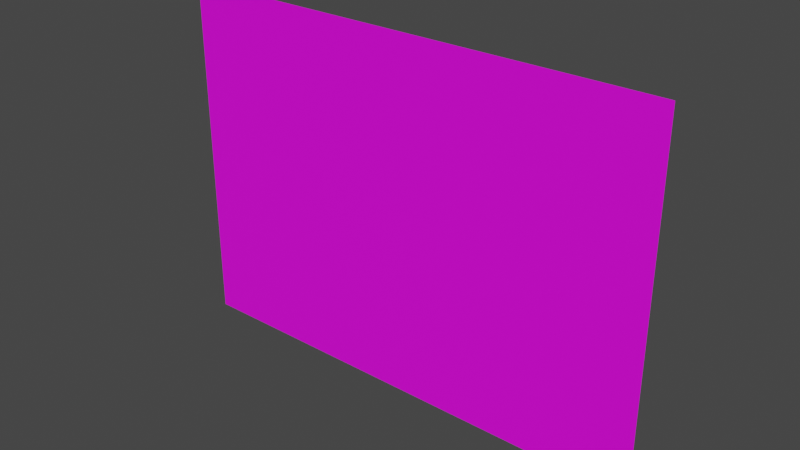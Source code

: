 # Source: Door.blend  (saved by Blender 2.81.16; exported with 4.5.12 LTS)
import bpy
from mathutils import Matrix  # noqa: F401  (used for matrix-valued properties, if any)

bpy.ops.wm.read_factory_settings(use_empty=True)
scene = bpy.context.scene
scene.name = 'Scene'

# ---- collections
col_collection = bpy.data.collections.new('Collection'); scene.collection.children.link(col_collection)

# ---- images (referenced by path relative to the original .blend; pixels are not part of the script)
import os
ASSET_DIR = os.environ.get("B2B_ASSET_DIR", "")  # directory of the original .blend (textures are referenced by path, not embedded)
HERE = os.path.dirname(os.path.abspath(__file__))  # packed textures are extracted next to this script under _unpacked/

def load_image(name, relpath, width, height, colorspace="sRGB"):
    """Load a texture the original file referenced (path relative to the .blend, or extracted next to this script)."""
    p = next((c for c in (os.path.join(HERE, relpath), os.path.join(ASSET_DIR, relpath)) if relpath and os.path.exists(c)), "")
    if p:
        img = bpy.data.images.load(p, check_existing=True)
        img.name = name
    else:  # same state as the original file: an image datablock whose file is absent (Cycles renders it pink)
        img = bpy.data.images.new(name, width, height)
        img.source = "FILE"
        img.filepath = "//" + (relpath or name)
    img.colorspace_settings.name = colorspace
    return img
img_garage_door_jpg = load_image('Garage Door.jpg', 'Garage Door.jpg', 1024, 1024, 'sRGB')

# ---- materials (node trees are filled in below, after node groups)
mat_material_001 = bpy.data.materials.new('Material.001')
mat_material_001.use_transparent_shadow = False

# ---- material node trees
mat_material_001.use_nodes = True; mat_material_001.node_tree.nodes.clear()
_N = mat_material_001.node_tree.nodes; _L = mat_material_001.node_tree.links
n0 = _N.new('ShaderNodeOutputMaterial'); n0.name = 'Material Output'; n0.location = (300, 300)
n1 = _N.new('ShaderNodeBsdfPrincipled'); n1.name = 'Principled BSDF'; n1.location = (10, 300)
n1.distribution = 'GGX'
n1.subsurface_method = 'BURLEY'
n1.inputs[3].default_value = 1.45
n1.inputs[27].default_value = (0.0, 0.0, 0.0, 1.0)
n1.inputs[28].default_value = 1.0
n2 = _N.new('ShaderNodeTexImage'); n2.name = 'Image Texture'; n2.location = (-280, 280)
n2.image = img_garage_door_jpg
_L.new(n1.outputs[0], n0.inputs[0])
_L.new(n2.outputs[0], n1.inputs[0])
n0.is_active_output = True

# ---- world
world_world = bpy.data.worlds.new('World'); scene.world = world_world
world_world.use_nodes = True; world_world.node_tree.nodes.clear()
_N = world_world.node_tree.nodes; _L = world_world.node_tree.links
n0 = _N.new('ShaderNodeOutputWorld'); n0.name = 'World Output'; n0.location = (300, 300)
n1 = _N.new('ShaderNodeBackground'); n1.name = 'Background'; n1.location = (10, 300)
n1.inputs[0].default_value = (0.05088, 0.05088, 0.05088, 1.0)
_L.new(n1.outputs[0], n0.inputs[0])
n0.is_active_output = True
world_world.color = (0.05088, 0.05088, 0.05088)
world_world.use_sun_shadow = False
world_world.sun_shadow_jitter_overblur = 0.0

# ---- meshes
me_plane = bpy.data.meshes.new('Plane')
me_plane.from_pydata([(-1.0, -1.961, 5.849e-08), (1.0, -1.961, 5.849e-08), (-1.0, 0.03898, 5.849e-08), (1.0, 0.03898, 5.849e-08)], [], [(0, 1, 3, 2)])
_uv = me_plane.uv_layers.new(name='UVMap')
_uv.uv.foreach_set('vector', [0.0, 0.0, 1.0, 0.0, 1.0, 1.0, 0.0, 1.0])
me_plane.materials.append(mat_material_001)
me_plane.use_remesh_fix_poles = True
me_plane.use_remesh_preserve_attributes = False
me_plane.use_mirror_vertex_groups = False
me_plane.update()

# ---- objects
ob_plane = bpy.data.objects.new('Plane', me_plane)

# ---- transforms, parenting, visibility, modifiers, constraints
ob_plane.location = (0.0, 0.0, 0.0)
ob_plane.rotation_euler = (1.571, -0.0, 0.0)
ob_plane.scale = (-3.375, -2.424, -1.741)
ob_plane.lineart.crease_threshold = 0.0

# ---- collection membership
col_collection.objects.link(ob_plane)

# ---- scene / render settings (as saved in the file)
scene.frame_start = 1; scene.frame_end = 250; scene.frame_set(1)
scene.render.engine = 'BLENDER_EEVEE_NEXT'
scene.cycles.use_denoising = False
scene.cycles.samples = 128
scene.cycles.sampling_pattern = 'TABULATED_SOBOL'
scene.cycles.use_adaptive_sampling = False
scene.cycles.use_light_tree = False
scene.view_settings.view_transform = 'Filmic'
bpy.context.view_layer.update()

# ---- added for rendering (the .blend has no active camera and no usable light): camera, sun
cam_auto = bpy.data.cameras.new('AutoCamera')
cam_auto.lens = 50.0
cam_auto.sensor_width = 36.0
cam_auto.clip_end = 1000.0
ob_auto_camera = bpy.data.objects.new('AutoCamera', cam_auto)
scene.collection.objects.link(ob_auto_camera)
ob_auto_camera.location = (7.68845, -9.22614, 8.48028)
ob_auto_camera.rotation_euler = (1.09748, -7.21219e-08, 0.694738)
scene.camera = ob_auto_camera
light_auto_sun = bpy.data.lights.new('AutoSun', 'SUN')
light_auto_sun.energy = 3.0
light_auto_sun.angle = 0.0523599
ob_auto_sun = bpy.data.objects.new('AutoSun', light_auto_sun)
scene.collection.objects.link(ob_auto_sun)
ob_auto_sun.rotation_euler = (0.872665, 0.174533, 0.523599)
bpy.context.view_layer.update()
